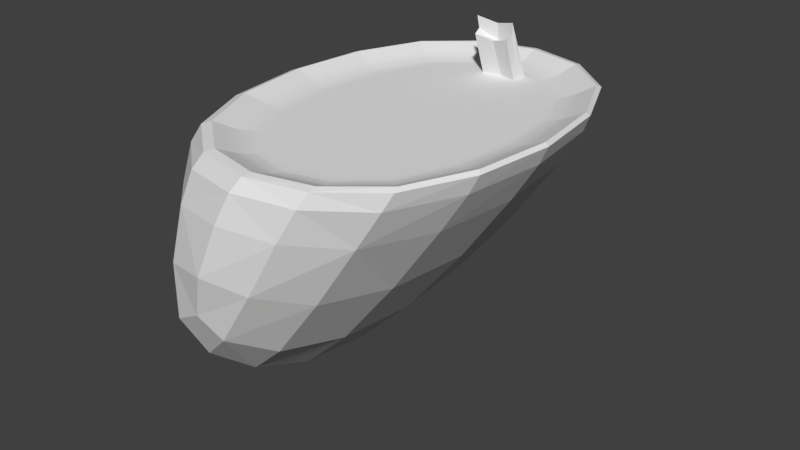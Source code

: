 # Source: fountain.blend  (saved by Blender 2.78.0; exported with 4.5.12 LTS)
import bpy
from mathutils import Matrix  # noqa: F401  (used for matrix-valued properties, if any)

bpy.ops.wm.read_factory_settings(use_empty=True)
scene = bpy.context.scene
scene.name = 'Scene'

# ---- collections
col_collection_1 = bpy.data.collections.new('Collection 1'); scene.collection.children.link(col_collection_1)

# ---- world
world_world = bpy.data.worlds.new('World'); scene.world = world_world
world_world.color = (0.05088, 0.05088, 0.05088)
world_world.use_sun_shadow = False
world_world.sun_shadow_jitter_overblur = 0.0
world_world.cycles.sampling_method = 'MANUAL'

# ---- meshes
me_cube_001 = bpy.data.meshes.new('Cube.001')
me_cube_001.from_pydata([(-0.9403, 1.863e-09, 0.05607), (-0.9075, -0.3617, 0.08219), (-0.9509, 0.0, 0.3829), (-0.9075, 0.3617, 0.08219), (-0.8739, 0.0, -0.2002), (-0.843, -0.3264, -0.1505), (-0.914, -0.3704, 0.3959), (-0.914, 0.3704, 0.3959), (-0.843, 0.3264, -0.1505), (-0.4883, 0.8854, 0.3409), (-0.6432, 0.8446, 0.2489), (-0.4118, 0.9261, 0.5391), (-0.4044, 0.8446, 0.2489), (-0.5891, 0.7639, 0.0787), (-0.6185, 0.8644, 0.5), (-0.2348, 0.8644, 0.5), (-0.4883, -0.8854, 0.3409), (-0.6432, -0.8446, 0.2489), (-0.4044, -0.8446, 0.2489), (-0.4118, -0.9261, 0.5391), (-0.6185, -0.8644, 0.5), (-0.5891, -0.7639, 0.0787), (-0.2348, -0.8644, 0.5), (-0.2541, 0.0, 0.05607), (-0.5168, 0.0, -0.2002), (-0.2671, 0.3617, 0.08219), (0.008361, 0.0, 0.3829), (-0.2671, -0.3617, 0.08219), (-0.5097, -0.3264, -0.1505), (-0.5097, 0.3264, -0.1505), (-0.01865, 0.3704, 0.3959), (-0.01865, -0.3704, 0.3959), (-0.2468, -0.8458, 0.9357), (-0.2382, -0.81, 0.9424), (-0.4921, -0.7894, 0.9337), (-0.2729, -0.8805, 0.883), (-0.003035, -0.7894, 0.9337), (-0.003483, -0.756, 0.9424), (-0.4728, -0.756, 0.9424), (-0.5209, -0.8218, 0.8752), (-0.03081, -0.8218, 0.8752), (0.3616, 0.0, 0.9279), (0.3485, 0.0, 0.9424), (0.321, -0.3383, 0.9285), (0.3278, 0.0, 0.8518), (0.321, 0.3383, 0.9285), (0.3094, 0.324, 0.9424), (0.3094, -0.324, 0.9424), (0.288, -0.3522, 0.8544), (0.288, 0.3522, 0.8544), (-0.2468, 0.8458, 0.9357), (-0.2382, 0.81, 0.9424), (-0.003035, 0.7894, 0.9337), (-0.2729, 0.8805, 0.883), (-0.4921, 0.7894, 0.9337), (-0.4728, 0.756, 0.9424), (-0.003483, 0.756, 0.9424), (-0.03081, 0.8218, 0.8752), (-0.5209, 0.8218, 0.8752), (-0.6616, 0.0, 0.8942), (-0.6334, 0.2558, 0.8942), (-0.6836, 0.0, 0.8953), (-0.6334, -0.2558, 0.8942), (-0.6539, 0.2675, 0.8953), (-0.6539, -0.2675, 0.8953), (-0.7136, 0.0, 0.9005), (-0.7034, 0.0, 0.8984), (-0.6819, 0.2795, 0.9005), (-0.7237, 0.0, 0.9028), (-0.6819, -0.2795, 0.9005), (-0.6724, -0.2754, 0.8984), (-0.6724, 0.2754, 0.8984), (-0.6913, 0.2835, 0.9028), (-0.6913, -0.2835, 0.9028), (-0.7546, 0.0, 0.9123), (-0.7431, 0.0, 0.9082), (-0.7201, 0.2959, 0.9123), (-0.7704, 0.0, 0.9186), (-0.7201, -0.2959, 0.9123), (-0.7094, -0.2913, 0.9082), (-0.7094, 0.2913, 0.9082), (-0.7349, 0.3022, 0.9186), (-0.7349, -0.3022, 0.9186), (-0.2382, 0.6397, 0.8942), (-0.2382, 0.5718, 0.8935), (-0.06879, 0.597, 0.8942), (-0.2382, 0.6687, 0.8953), (-0.4075, 0.597, 0.8942), (-0.3888, 0.5335, 0.8935), (-0.08753, 0.5335, 0.8935), (-0.05998, 0.6241, 0.8953), (-0.4163, 0.6241, 0.8953), (-0.2382, 0.6987, 0.9005), (-0.2382, 0.6885, 0.8984), (-0.04799, 0.6521, 0.9005), (-0.2382, 0.7088, 0.9028), (-0.4283, 0.6521, 0.9005), (-0.4243, 0.6426, 0.8984), (-0.05206, 0.6426, 0.8984), (-0.04394, 0.6616, 0.9028), (-0.4324, 0.6616, 0.9028), (-0.2382, 0.7397, 0.9123), (-0.2382, 0.7282, 0.9082), (-0.0316, 0.6904, 0.9123), (-0.2382, 0.7555, 0.9186), (-0.4447, 0.6904, 0.9123), (-0.4401, 0.6797, 0.9082), (-0.03619, 0.6797, 0.9082), (-0.02526, 0.7052, 0.9186), (-0.4511, 0.7052, 0.9186), (0.1853, 0.0, 0.8942), (0.1571, -0.2558, 0.8942), (0.2073, 0.0, 0.8953), (0.1571, 0.2558, 0.8942), (0.1776, -0.2675, 0.8953), (0.1776, 0.2675, 0.8953), (0.2373, 0.0, 0.9005), (0.2271, 0.0, 0.8984), (0.2056, -0.2795, 0.9005), (0.2474, 0.0, 0.9028), (0.2056, 0.2795, 0.9005), (0.1961, 0.2754, 0.8984), (0.1961, -0.2754, 0.8984), (0.215, -0.2835, 0.9028), (0.215, 0.2835, 0.9028), (0.2782, 0.0, 0.9123), (0.2668, 0.0, 0.9082), (0.2438, -0.2959, 0.9123), (0.2941, 0.0, 0.9186), (0.2438, 0.2959, 0.9123), (0.2331, 0.2913, 0.9082), (0.2331, -0.2913, 0.9082), (0.2586, -0.3022, 0.9186), (0.2586, 0.3022, 0.9186), (-0.2382, -0.6397, 0.8942), (-0.4075, -0.597, 0.8942), (-0.2382, -0.6687, 0.8953), (-0.06879, -0.597, 0.8942), (-0.4163, -0.6241, 0.8953), (-0.05998, -0.6241, 0.8953), (-0.2382, -0.6987, 0.9005), (-0.2382, -0.6885, 0.8984), (-0.4283, -0.6521, 0.9005), (-0.2382, -0.7088, 0.9028), (-0.04799, -0.6521, 0.9005), (-0.05206, -0.6426, 0.8984), (-0.4243, -0.6426, 0.8984), (-0.4324, -0.6616, 0.9028), (-0.04394, -0.6616, 0.9028), (-0.2382, -0.7397, 0.9123), (-0.2382, -0.7282, 0.9082), (-0.4447, -0.6904, 0.9123), (-0.2382, -0.7555, 0.9186), (-0.0316, -0.6904, 0.9123), (-0.03619, -0.6797, 0.9082), (-0.4401, -0.6797, 0.9082), (-0.4511, -0.7052, 0.9186), (-0.02526, -0.7052, 0.9186), (-0.8612, 0.0, 0.9279), (-0.8249, 0.0, 0.9424), (-0.8202, 0.3383, 0.9285), (-0.8974, 0.0, 0.8518), (-0.8202, -0.3383, 0.9285), (-0.7857, -0.324, 0.9424), (-0.7857, 0.324, 0.9424), (-0.8556, 0.3522, 0.8544), (-0.8556, -0.3522, 0.8544), (-0.713, 0.3021, -0.2465), (-0.7375, 0.0, -0.3108), (-0.713, -0.3021, -0.2465), (-0.7487, -0.599, -0.0434), (-0.8086, -0.6633, 0.15), (-0.8032, -0.6791, 0.4349), (-0.8881, -0.3636, 0.6876), (-0.9289, 0.0, 0.6811), (-0.8881, 0.3636, 0.6876), (-0.8032, 0.6791, 0.4349), (-0.8086, 0.6633, 0.15), (-0.7487, 0.599, -0.0434), (-0.5621, 0.8484, 0.7397), (-0.325, 0.909, 0.7592), (-0.1027, 0.8484, 0.7397), (0.1836, 0.3636, 0.6876), (0.2194, 0.0, 0.6811), (0.1836, -0.3636, 0.6876), (-0.5225, -0.599, -0.0434), (-0.3143, -0.6633, 0.15), (-0.0997, -0.6791, 0.4349), (-0.5225, 0.599, -0.0434), (-0.3143, 0.6633, 0.15), (-0.0997, 0.6791, 0.4349), (-0.1027, -0.8484, 0.7397), (-0.325, -0.909, 0.7592), (-0.5621, -0.8484, 0.7397), (-0.5648, -0.4904, 0.8953), (-0.5487, -0.469, 0.8943), (-0.5487, 0.469, 0.8943), (-0.5648, 0.4904, 0.8953), (-0.663, 0.2714, 0.8967), (-0.6934, 0.0, 0.8967), (-0.663, -0.2714, 0.8967), (-0.5942, -0.5198, 0.9028), (-0.5868, -0.5124, 0.9005), (-0.5793, -0.5049, 0.8984), (-0.5793, 0.5049, 0.8984), (-0.5868, 0.5124, 0.9005), (-0.5942, 0.5198, 0.9028), (-0.7006, 0.2875, 0.9054), (-0.7336, 0.0, 0.9054), (-0.7006, -0.2875, 0.9054), (-0.6285, -0.5541, 0.9186), (-0.6169, -0.5424, 0.9123), (-0.6084, -0.534, 0.9082), (-0.6084, 0.534, 0.9082), (-0.6169, 0.5424, 0.9123), (-0.6285, 0.5541, 0.9186), (-0.7561, 0.3113, 0.9283), (-0.7931, 0.0, 0.9283), (-0.7561, -0.3113, 0.9283), (0.07236, 0.469, 0.8943), (0.0885, 0.4904, 0.8953), (-0.05608, 0.6332, 0.8967), (-0.2382, 0.6785, 0.8967), (-0.4202, 0.6332, 0.8967), (0.103, 0.5049, 0.8984), (0.1105, 0.5124, 0.9005), (0.1179, 0.5198, 0.9028), (-0.03998, 0.6708, 0.9054), (-0.2382, 0.7187, 0.9054), (-0.4363, 0.6708, 0.9054), (0.1321, 0.534, 0.9082), (0.1405, 0.5424, 0.9123), (0.1522, 0.5541, 0.9186), (-0.01621, 0.7263, 0.9283), (-0.2382, 0.7782, 0.9283), (-0.4601, 0.7263, 0.9283), (0.07236, -0.469, 0.8943), (0.0885, -0.4904, 0.8953), (0.1867, -0.2714, 0.8967), (0.217, 0.0, 0.8967), (0.1867, 0.2714, 0.8967), (0.103, -0.5049, 0.8984), (0.1105, -0.5124, 0.9005), (0.1179, -0.5198, 0.9028), (0.2243, -0.2875, 0.9054), (0.2573, 0.0, 0.9054), (0.2243, 0.2875, 0.9054), (0.1321, -0.534, 0.9082), (0.1405, -0.5424, 0.9123), (0.1522, -0.5541, 0.9186), (0.2797, -0.3113, 0.9283), (0.3167, 0.0, 0.9283), (0.2797, 0.3113, 0.9283), (-0.4202, -0.6332, 0.8967), (-0.2382, -0.6785, 0.8967), (-0.05608, -0.6332, 0.8967), (-0.4363, -0.6708, 0.9054), (-0.2382, -0.7187, 0.9054), (-0.03998, -0.6708, 0.9054), (-0.4601, -0.7263, 0.9283), (-0.2382, -0.7782, 0.9283), (-0.01621, -0.7263, 0.9283), (-0.7301, -0.6457, 0.8622), (-0.6972, -0.6203, 0.9305), (-0.6684, -0.594, 0.9424), (-0.6684, 0.594, 0.9424), (-0.6972, 0.6203, 0.9305), (-0.7301, 0.6457, 0.8622), (0.1684, -0.6457, 0.8622), (0.1995, -0.6203, 0.9305), (0.1921, -0.594, 0.9424), (0.1921, 0.594, 0.9424), (0.1995, 0.6203, 0.9305), (0.1684, 0.6457, 0.8622), (-0.6661, -0.5093, -0.1235), (-0.6661, 0.5093, -0.1235), (-0.7658, -0.6666, 0.7071), (-0.7658, 0.6666, 0.7071), (0.07624, 0.6666, 0.7071), (0.07624, -0.6666, 0.7071), (-0.6451, -0.5707, 0.9283), (-0.6015, -0.5271, 0.9054), (-0.572, -0.4976, 0.8967), (-0.6451, 0.5707, 0.9283), (-0.572, 0.4976, 0.8967), (-0.6015, 0.5271, 0.9054), (0.1688, -0.5707, 0.9283), (0.09565, -0.4976, 0.8967), (0.1252, -0.5271, 0.9054), (0.1688, 0.5707, 0.9283), (0.09565, 0.4976, 0.8967), (0.1252, 0.5271, 0.9054), (-0.3135, 0.5527, 0.8935), (-0.3982, 0.5652, 0.8939), (-0.1535, 0.6183, 0.8942), (-0.07816, 0.5652, 0.8939), (-0.1628, 0.5527, 0.8935), (-0.3228, 0.6183, 0.8942), (-0.1582, 0.5855, 0.8939), (-0.3182, 0.5855, 0.8939), (-0.2382, 0.5432, 1.046), (-0.2382, 0.5093, 1.051), (-0.2382, 0.5355, 1.119), (-0.3135, 0.4901, 1.072), (-0.1535, 0.5142, 1.14), (-0.1628, 0.4901, 1.072), (-0.3228, 0.5142, 1.14), (-0.1582, 0.523, 1.086), (-0.3182, 0.523, 1.086)], [], [(0, 4, 5, 1), (1, 5, 170, 171), (4, 168, 169, 5), (5, 169, 274, 170), (0, 1, 6, 2), (2, 6, 173, 174), (1, 171, 172, 6), (6, 172, 276, 173), (0, 2, 7, 3), (3, 7, 176, 177), (2, 174, 175, 7), (7, 175, 277, 176), (0, 3, 8, 4), (4, 8, 167, 168), (3, 177, 178, 8), (8, 178, 275, 167), (9, 12, 13, 10), (10, 13, 178, 177), (12, 189, 188, 13), (13, 188, 275, 178), (9, 10, 14, 11), (11, 14, 179, 180), (10, 177, 176, 14), (14, 176, 277, 179), (9, 11, 15, 12), (12, 15, 190, 189), (11, 180, 181, 15), (15, 181, 278, 190), (16, 19, 20, 17), (17, 20, 172, 171), (19, 192, 193, 20), (20, 193, 276, 172), (16, 17, 21, 18), (18, 21, 185, 186), (17, 171, 170, 21), (21, 170, 274, 185), (16, 18, 22, 19), (19, 22, 191, 192), (18, 186, 187, 22), (22, 187, 279, 191), (23, 27, 28, 24), (24, 28, 169, 168), (27, 186, 185, 28), (28, 185, 274, 169), (23, 24, 29, 25), (25, 29, 188, 189), (24, 168, 167, 29), (29, 167, 275, 188), (23, 25, 30, 26), (26, 30, 182, 183), (25, 189, 190, 30), (30, 190, 278, 182), (23, 26, 31, 27), (27, 31, 187, 186), (26, 183, 184, 31), (31, 184, 279, 187), (32, 36, 37, 33), (33, 37, 261, 260), (36, 269, 270, 37), (37, 270, 286, 261), (32, 33, 38, 34), (34, 38, 264, 263), (33, 260, 259, 38), (38, 259, 280, 264), (32, 34, 39, 35), (35, 39, 193, 192), (34, 263, 262, 39), (39, 262, 276, 193), (32, 35, 40, 36), (36, 40, 268, 269), (35, 192, 191, 40), (40, 191, 279, 268), (41, 45, 46, 42), (42, 46, 252, 251), (45, 272, 271, 46), (46, 271, 289, 252), (41, 42, 47, 43), (43, 47, 270, 269), (42, 251, 250, 47), (47, 250, 286, 270), (41, 43, 48, 44), (44, 48, 184, 183), (43, 269, 268, 48), (48, 268, 279, 184), (41, 44, 49, 45), (45, 49, 273, 272), (44, 183, 182, 49), (49, 182, 278, 273), (50, 54, 55, 51), (51, 55, 235, 234), (54, 266, 265, 55), (55, 265, 283, 235), (50, 51, 56, 52), (52, 56, 271, 272), (51, 234, 233, 56), (56, 233, 289, 271), (50, 52, 57, 53), (53, 57, 181, 180), (52, 272, 273, 57), (57, 273, 278, 181), (50, 53, 58, 54), (54, 58, 267, 266), (53, 180, 179, 58), (58, 179, 277, 267), (59, 60, 63, 61), (61, 63, 198, 199), (60, 196, 197, 63), (63, 197, 284, 198), (59, 61, 64, 62), (62, 64, 194, 195), (61, 199, 200, 64), (64, 200, 282, 194), (65, 69, 70, 66), (66, 70, 200, 199), (69, 202, 203, 70), (70, 203, 282, 200), (65, 66, 71, 67), (67, 71, 204, 205), (66, 199, 198, 71), (71, 198, 284, 204), (65, 67, 72, 68), (68, 72, 207, 208), (67, 205, 206, 72), (72, 206, 285, 207), (65, 68, 73, 69), (69, 73, 201, 202), (68, 208, 209, 73), (73, 209, 281, 201), (74, 78, 79, 75), (75, 79, 209, 208), (78, 211, 212, 79), (79, 212, 281, 209), (74, 75, 80, 76), (76, 80, 213, 214), (75, 208, 207, 80), (80, 207, 285, 213), (74, 76, 81, 77), (77, 81, 216, 217), (76, 214, 215, 81), (81, 215, 283, 216), (74, 77, 82, 78), (78, 82, 210, 211), (77, 217, 218, 82), (82, 218, 280, 210), (299, 293, 88, 292), (298, 296, 89, 295), (83, 294, 85, 90, 86), (86, 90, 221, 222), (85, 219, 220, 90), (90, 220, 290, 221), (83, 86, 91, 87, 297), (87, 91, 197, 196), (86, 222, 223, 91), (91, 223, 284, 197), (92, 96, 97, 93), (93, 97, 223, 222), (96, 205, 204, 97), (97, 204, 284, 223), (92, 93, 98, 94), (94, 98, 224, 225), (93, 222, 221, 98), (98, 221, 290, 224), (92, 94, 99, 95), (95, 99, 227, 228), (94, 225, 226, 99), (99, 226, 291, 227), (92, 95, 100, 96), (96, 100, 206, 205), (95, 228, 229, 100), (100, 229, 285, 206), (101, 105, 106, 102), (102, 106, 229, 228), (105, 214, 213, 106), (106, 213, 285, 229), (101, 102, 107, 103), (103, 107, 230, 231), (102, 228, 227, 107), (107, 227, 291, 230), (101, 103, 108, 104), (104, 108, 233, 234), (103, 231, 232, 108), (108, 232, 289, 233), (101, 104, 109, 105), (105, 109, 215, 214), (104, 234, 235, 109), (109, 235, 283, 215), (110, 111, 114, 112), (112, 114, 238, 239), (111, 236, 237, 114), (114, 237, 287, 238), (110, 112, 115, 113), (113, 115, 220, 219), (112, 239, 240, 115), (115, 240, 290, 220), (116, 120, 121, 117), (117, 121, 240, 239), (120, 225, 224, 121), (121, 224, 290, 240), (116, 117, 122, 118), (118, 122, 241, 242), (117, 239, 238, 122), (122, 238, 287, 241), (116, 118, 123, 119), (119, 123, 244, 245), (118, 242, 243, 123), (123, 243, 288, 244), (116, 119, 124, 120), (120, 124, 226, 225), (119, 245, 246, 124), (124, 246, 291, 226), (125, 129, 130, 126), (126, 130, 246, 245), (129, 231, 230, 130), (130, 230, 291, 246), (125, 126, 131, 127), (127, 131, 247, 248), (126, 245, 244, 131), (131, 244, 288, 247), (125, 127, 132, 128), (128, 132, 250, 251), (127, 248, 249, 132), (132, 249, 286, 250), (125, 128, 133, 129), (129, 133, 232, 231), (128, 251, 252, 133), (133, 252, 289, 232), (59, 62, 195, 135, 134, 137, 236, 111, 110, 113, 219, 85, 295, 89, 296, 84, 292, 88, 293, 87, 196, 60), (134, 135, 138, 136), (136, 138, 253, 254), (135, 195, 194, 138), (138, 194, 282, 253), (134, 136, 139, 137), (137, 139, 237, 236), (136, 254, 255, 139), (139, 255, 287, 237), (140, 144, 145, 141), (141, 145, 255, 254), (144, 242, 241, 145), (145, 241, 287, 255), (140, 141, 146, 142), (142, 146, 203, 202), (141, 254, 253, 146), (146, 253, 282, 203), (140, 142, 147, 143), (143, 147, 256, 257), (142, 202, 201, 147), (147, 201, 281, 256), (140, 143, 148, 144), (144, 148, 243, 242), (143, 257, 258, 148), (148, 258, 288, 243), (149, 153, 154, 150), (150, 154, 258, 257), (153, 248, 247, 154), (154, 247, 288, 258), (149, 150, 155, 151), (151, 155, 212, 211), (150, 257, 256, 155), (155, 256, 281, 212), (149, 151, 156, 152), (152, 156, 259, 260), (151, 211, 210, 156), (156, 210, 280, 259), (149, 152, 157, 153), (153, 157, 249, 248), (152, 260, 261, 157), (157, 261, 286, 249), (158, 162, 163, 159), (159, 163, 218, 217), (162, 263, 264, 163), (163, 264, 280, 218), (158, 159, 164, 160), (160, 164, 265, 266), (159, 217, 216, 164), (164, 216, 283, 265), (158, 160, 165, 161), (161, 165, 175, 174), (160, 266, 267, 165), (165, 267, 277, 175), (158, 161, 166, 162), (162, 166, 262, 263), (161, 174, 173, 166), (166, 173, 276, 262), (294, 298, 295, 85), (294, 83, 302, 304), (84, 296, 305, 301), (298, 294, 304, 307), (299, 292, 303, 308), (297, 87, 293, 299), (302, 300, 307, 304), (300, 301, 305, 307), (300, 308, 303, 301), (302, 306, 308, 300), (297, 299, 308, 306), (292, 84, 301, 303), (296, 298, 307, 305), (83, 297, 306, 302)])
me_cube_001.use_remesh_preserve_volume = False
me_cube_001.use_remesh_preserve_attributes = False
me_cube_001.use_mirror_vertex_groups = False
me_cube_001.update()

# ---- objects
ob_cube = bpy.data.objects.new('Cube', me_cube_001)

# ---- transforms, parenting, visibility, modifiers, constraints
ob_cube.location = (0.004403, -0.04697, 0.02922)
ob_cube.lineart.crease_threshold = 0.0

# ---- collection membership
col_collection_1.objects.link(ob_cube)

# ---- scene / render settings (as saved in the file)
scene.frame_start = 1; scene.frame_end = 250; scene.frame_set(1)
scene.render.engine = 'BLENDER_EEVEE_NEXT'
scene.render.resolution_percentage = 50
scene.render.dither_intensity = 0.0
scene.cycles.use_denoising = False
scene.cycles.samples = 128
scene.cycles.sampling_pattern = 'TABULATED_SOBOL'
scene.cycles.light_sampling_threshold = 0.0
scene.cycles.use_adaptive_sampling = False
scene.cycles.use_light_tree = False
scene.cycles.blur_glossy = 0.0
scene.cycles.sample_clamp_indirect = 0.0
scene.view_settings.view_transform = 'Standard'
bpy.context.view_layer.update()

# ---- added for rendering (the .blend has no active camera and no usable light): camera, sun
cam_auto = bpy.data.cameras.new('AutoCamera')
cam_auto.lens = 50.0
cam_auto.sensor_width = 36.0
cam_auto.clip_end = 1000.0
ob_auto_camera = bpy.data.objects.new('AutoCamera', cam_auto)
scene.collection.objects.link(ob_auto_camera)
ob_auto_camera.location = (2.20237, -3.03814, 2.43797)
ob_auto_camera.rotation_euler = (1.09748, -7.21219e-08, 0.694738)
scene.camera = ob_auto_camera
light_auto_sun = bpy.data.lights.new('AutoSun', 'SUN')
light_auto_sun.energy = 3.0
light_auto_sun.angle = 0.0523599
ob_auto_sun = bpy.data.objects.new('AutoSun', light_auto_sun)
scene.collection.objects.link(ob_auto_sun)
ob_auto_sun.rotation_euler = (0.872665, 0.174533, 0.523599)
bpy.context.view_layer.update()
